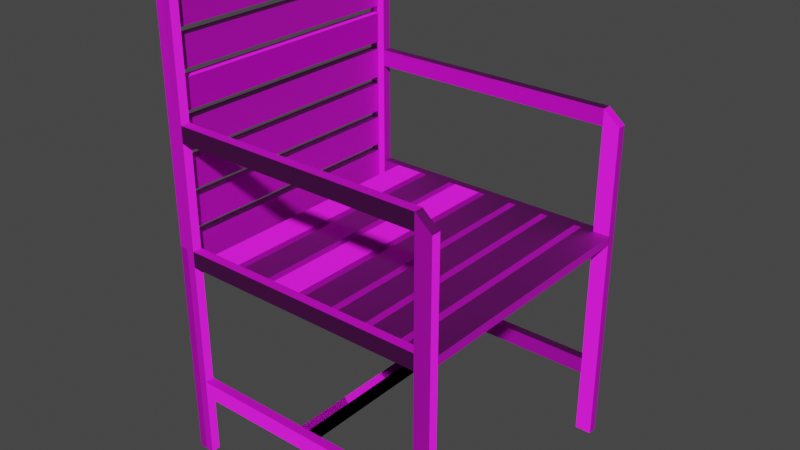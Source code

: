 # Source: Pool_Chair.blend  (saved by Blender 3.5.10; exported with 4.5.12 LTS)
import bpy
from mathutils import Matrix  # noqa: F401  (used for matrix-valued properties, if any)

bpy.ops.wm.read_factory_settings(use_empty=True)
scene = bpy.context.scene
scene.name = 'Scene'

# ---- collections
col_collection = bpy.data.collections.new('Collection'); scene.collection.children.link(col_collection)

# ---- images (referenced by path relative to the original .blend; pixels are not part of the script)
import os
ASSET_DIR = os.environ.get("B2B_ASSET_DIR", "")  # directory of the original .blend (textures are referenced by path, not embedded)
HERE = os.path.dirname(os.path.abspath(__file__))  # packed textures are extracted next to this script under _unpacked/

def load_image(name, relpath, width, height, colorspace="sRGB"):
    """Load a texture the original file referenced (path relative to the .blend, or extracted next to this script)."""
    p = next((c for c in (os.path.join(HERE, relpath), os.path.join(ASSET_DIR, relpath)) if relpath and os.path.exists(c)), "")
    if p:
        img = bpy.data.images.load(p, check_existing=True)
        img.name = name
    else:  # same state as the original file: an image datablock whose file is absent (Cycles renders it pink)
        img = bpy.data.images.new(name, width, height)
        img.source = "FILE"
        img.filepath = "//" + (relpath or name)
    img.colorspace_settings.name = colorspace
    return img
img_pool_furniture_col_png = load_image('Pool_Furniture_col.png', 'Pool_Furniture_col.png', 1024, 1024, 'sRGB')
img_pool_furniture_nor = load_image('Pool_Furniture_nor', 'Pool_Furniture_nor.png', 1024, 1024, 'Non-Color')
img_pool_furniture_spec_png = load_image('Pool_Furniture_spec.png', 'Pool_Furniture_spec.png', 1024, 1024, 'Non-Color')
img_pool_furniture_col_png_001 = load_image('Pool_Furniture_col.png.001', 'Pool_Furniture_col.png', 1024, 1024, 'Non-Color')

# ---- materials (node trees are filled in below, after node groups)
mat_pool_furniture_material = bpy.data.materials.new('Pool_Furniture_material')
mat_pool_furniture_material.surface_render_method = 'BLENDED'
mat_pool_furniture_material.blend_method = 'BLEND'
mat_pool_furniture_material.use_transparency_overlap = False
mat_pool_furniture_material.show_transparent_back = False
mat_pool_furniture_material.use_transparent_shadow = False
mat_pool_furniture_material.diffuse_color = (0.2883, 0.1318, 0.08586, 1.0)
mat_pool_furniture_material.roughness = 0.8023

# ---- material node trees
mat_pool_furniture_material.use_nodes = True; mat_pool_furniture_material.node_tree.nodes.clear()
_N = mat_pool_furniture_material.node_tree.nodes; _L = mat_pool_furniture_material.node_tree.links
n0 = _N.new('ShaderNodeBsdfPrincipled'); n0.name = 'Principled BSDF'; n0.location = (10, 300)
n0.distribution = 'GGX'
n0.subsurface_method = 'RANDOM_WALK_SKIN'
n0.inputs[2].default_value = 0.8023
n0.inputs[3].default_value = 1.45
n0.inputs[27].default_value = (0.0, 0.0, 0.0, 1.0)
n0.inputs[28].default_value = 1.0
n1 = _N.new('ShaderNodeOutputMaterial'); n1.name = 'Material Output'; n1.location = (300, 300)
n2 = _N.new('ShaderNodeNormalMap'); n2.name = 'Normal Map'; n2.location = (-300, -300)
n2.label = 'Normal/Map'
n3 = _N.new('ShaderNodeTexImage'); n3.name = 'Image Texture'; n3.location = (-300, 600)
n3.image = img_pool_furniture_col_png
n4 = _N.new('ShaderNodeTexImage'); n4.name = 'Image Texture.001'; n4.location = (-600, -900)
n4.image = img_pool_furniture_nor
n5 = _N.new('ShaderNodeTexImage'); n5.name = 'Image Texture.002'; n5.location = (-300, 300)
n5.image = img_pool_furniture_spec_png
n6 = _N.new('ShaderNodeTexImage'); n6.name = 'Image Texture.003'; n6.location = (-300, 0)
n6.image = img_pool_furniture_col_png_001
_L.new(n0.outputs[0], n1.inputs[0])
_L.new(n2.outputs[0], n0.inputs[5])
_L.new(n3.outputs[0], n0.inputs[0])
_L.new(n4.outputs[0], n2.inputs[1])
_L.new(n5.outputs[0], n0.inputs[13])
_L.new(n6.outputs[1], n0.inputs[4])
n1.is_active_output = True

# ---- world
world_world = bpy.data.worlds.new('World'); scene.world = world_world
world_world.use_nodes = True; world_world.node_tree.nodes.clear()
_N = world_world.node_tree.nodes; _L = world_world.node_tree.links
n0 = _N.new('ShaderNodeOutputWorld'); n0.name = 'World Output'; n0.location = (300, 300)
n1 = _N.new('ShaderNodeBackground'); n1.name = 'Background'; n1.location = (10, 300)
n1.inputs[0].default_value = (0.05088, 0.05088, 0.05088, 1.0)
_L.new(n1.outputs[0], n0.inputs[0])
n0.is_active_output = True
world_world.color = (0.05088, 0.05088, 0.05088)
world_world.use_sun_shadow = False
world_world.sun_shadow_jitter_overblur = 0.0

# ---- meshes
me_cube_013 = bpy.data.meshes.new('Cube.013')
me_cube_013.from_pydata([(-27.77, 55.56, 32.84), (-27.77, 57.94, 32.84), (-27.77, 55.56, -32.92), (-27.77, 57.94, -32.92), (-20.13, 55.56, 32.84), (-20.13, 57.94, 32.84), (-20.13, 55.56, -32.92), (-20.13, 57.94, -32.92), (-18.22, 55.56, 32.84), (-18.22, 57.94, 32.84), (-18.22, 55.56, -32.92), (-18.22, 57.94, -32.92), (-10.58, 55.56, 32.84), (-10.58, 57.94, 32.84), (-10.58, 55.56, -32.92), (-10.58, 57.94, -32.92), (-8.67, 55.56, 32.84), (-8.67, 57.94, 32.84), (-8.67, 55.56, -32.92), (-8.67, 57.94, -32.92), (-1.03, 55.56, 32.84), (-1.03, 57.94, 32.84), (-1.03, 55.56, -32.92), (-1.03, 57.94, -32.92), (0.8806, 55.56, 32.84), (0.8806, 57.94, 32.84), (0.8806, 55.56, -32.92), (0.8806, 57.94, -32.92), (8.521, 55.56, 32.84), (8.521, 57.94, 32.84), (8.521, 55.56, -32.92), (8.521, 57.94, -32.92), (10.43, 55.56, 32.84), (10.43, 57.94, 32.84), (10.43, 55.56, -32.92), (10.43, 57.94, -32.92), (18.07, 55.56, 32.84), (18.07, 57.94, 32.84), (18.07, 55.56, -32.92), (18.07, 57.94, -32.92), (19.98, 55.56, 32.84), (19.98, 57.94, 32.84), (19.98, 55.56, -32.92), (19.98, 57.94, -32.92), (27.62, 55.56, 32.84), (27.62, 57.94, 32.84), (27.62, 55.56, -32.92), (27.62, 57.94, -32.92), (29.53, 55.56, 32.84), (29.53, 57.94, 32.84), (29.53, 55.56, -32.92), (29.53, 57.94, -32.92), (37.17, 55.56, 32.84), (37.17, 57.94, 32.84), (37.17, 55.56, -32.92), (37.17, 57.94, -32.92), (-32.8, 53.68, 35.22), (-32.8, 53.68, 32.84), (32.91, 53.68, 35.22), (32.91, 53.68, 32.84), (-32.8, 57.94, 35.22), (-32.8, 57.94, 32.84), (32.91, 57.94, 35.22), (32.91, 57.94, 32.84), (-32.8, 123.0, 32.84), (-32.8, 123.0, 35.22), (-32.8, 7.451e-07, 32.84), (-32.8, 7.451e-07, 35.22), (-37.06, 123.0, 32.84), (-37.06, 123.0, 35.22), (-37.06, 7.451e-07, 32.84), (-37.06, 7.451e-07, 35.22), (37.17, 7.451e-07, 35.22), (37.17, 7.451e-07, 32.84), (37.17, 85.57, 35.22), (37.17, 85.57, 32.84), (32.91, 7.451e-07, 35.22), (32.91, 7.451e-07, 32.84), (32.91, 89.22, 35.22), (32.91, 89.22, 32.84), (-32.8, 57.94, 32.84), (-32.8, 57.94, 35.22), (-37.06, 57.94, 32.84), (-37.06, 57.94, 35.22), (-32.8, 17.19, 35.22), (-32.8, 17.19, 32.84), (32.91, 17.19, 35.22), (32.91, 17.19, 32.84), (-32.8, 21.45, 35.22), (-32.8, 21.45, 32.84), (32.91, 21.45, 35.22), (32.91, 21.45, 32.84), (0.05448, 17.19, 32.84), (-2.322, 17.19, 32.84), (0.05448, 17.19, -32.87), (-2.322, 17.19, -32.87), (0.05448, 21.45, 32.84), (-2.322, 21.45, 32.84), (0.05448, 21.45, -32.87), (-2.322, 21.45, -32.87), (-32.8, 84.96, 35.22), (-32.8, 84.96, 32.84), (32.91, 84.96, 35.22), (32.91, 84.96, 32.84), (-32.8, 89.22, 35.22), (-32.8, 89.22, 32.84), (32.91, 89.22, 35.22), (32.91, 89.22, 32.84), (-34.93, 7.451e-07, 32.84), (-34.93, 7.451e-07, 35.22), (-34.93, 123.5, 32.84), (-34.93, 123.5, 35.22), (-34.93, 57.94, 32.84), (-34.93, 57.94, 35.22), (-32.8, 53.68, -35.22), (-32.8, 53.68, -32.84), (32.91, 53.68, -35.22), (32.91, 53.68, -32.84), (-32.8, 57.94, -35.22), (-32.8, 57.94, -32.84), (32.91, 57.94, -35.22), (32.91, 57.94, -32.84), (-32.8, 123.0, -32.84), (-32.8, 123.0, -35.22), (-32.8, 7.451e-07, -32.84), (-32.8, 7.451e-07, -35.22), (-37.06, 123.0, -32.84), (-37.06, 123.0, -35.22), (-37.06, 7.451e-07, -32.84), (-37.06, 7.451e-07, -35.22), (37.17, 7.451e-07, -35.22), (37.17, 7.451e-07, -32.84), (37.17, 85.57, -35.22), (37.17, 85.57, -32.84), (32.91, 7.451e-07, -35.22), (32.91, 7.451e-07, -32.84), (32.91, 89.22, -35.22), (32.91, 89.22, -32.84), (-32.8, 57.94, -32.84), (-32.8, 57.94, -35.22), (-37.06, 57.94, -32.84), (-37.06, 57.94, -35.22), (-32.8, 17.19, -35.22), (-32.8, 17.19, -32.84), (32.91, 17.19, -35.22), (32.91, 17.19, -32.84), (-32.8, 21.45, -35.22), (-32.8, 21.45, -32.84), (32.91, 21.45, -35.22), (32.91, 21.45, -32.84), (0.05448, 17.19, -32.84), (-2.322, 17.19, -32.84), (0.05448, 17.19, 32.87), (-2.322, 17.19, 32.87), (0.05448, 21.45, -32.84), (-2.322, 21.45, -32.84), (0.05448, 21.45, 32.87), (-2.322, 21.45, 32.87), (-32.8, 84.96, -35.22), (-32.8, 84.96, -32.84), (32.91, 84.96, -35.22), (32.91, 84.96, -32.84), (-32.8, 89.22, -35.22), (-32.8, 89.22, -32.84), (32.91, 89.22, -35.22), (32.91, 89.22, -32.84), (-34.93, 7.451e-07, -32.84), (-34.93, 7.451e-07, -35.22), (-34.93, 123.5, -32.84), (-34.93, 123.5, -35.22), (-34.93, 57.94, -32.84), (-34.93, 57.94, -35.22), (-37.06, 60.57, 32.84), (-34.69, 60.57, 32.84), (-37.06, 60.57, -32.92), (-34.69, 60.57, -32.92), (-37.06, 52.93, 32.84), (-34.69, 52.93, 32.84), (-37.06, 52.93, -32.92), (-34.69, 52.93, -32.92), (-37.06, 70.12, 32.84), (-34.69, 70.12, 32.84), (-37.06, 70.12, -32.92), (-34.69, 70.12, -32.92), (-37.06, 62.48, 32.84), (-34.69, 62.48, 32.84), (-37.06, 62.48, -32.92), (-34.69, 62.48, -32.92), (-37.06, 79.67, 32.84), (-34.69, 79.67, 32.84), (-37.06, 79.67, -32.92), (-34.69, 79.67, -32.92), (-37.06, 72.03, 32.84), (-34.69, 72.03, 32.84), (-37.06, 72.03, -32.92), (-34.69, 72.03, -32.92), (-37.06, 89.22, 32.84), (-34.69, 89.22, 32.84), (-37.06, 89.22, -32.92), (-34.69, 89.22, -32.92), (-37.06, 81.58, 32.84), (-34.69, 81.58, 32.84), (-37.06, 81.58, -32.92), (-34.69, 81.58, -32.92), (-37.06, 98.77, 32.84), (-34.69, 98.77, 32.84), (-37.06, 98.77, -32.92), (-34.69, 98.77, -32.92), (-37.06, 91.13, 32.84), (-34.69, 91.13, 32.84), (-37.06, 91.13, -32.92), (-34.69, 91.13, -32.92), (-37.06, 108.3, 32.84), (-34.69, 108.3, 32.84), (-37.06, 108.3, -32.92), (-34.69, 108.3, -32.92), (-37.06, 100.7, 32.84), (-34.69, 100.7, 32.84), (-37.06, 100.7, -32.92), (-34.69, 100.7, -32.92), (-37.06, 117.9, 32.84), (-34.69, 117.9, 32.84), (-37.06, 117.9, -32.92), (-34.69, 117.9, -32.92), (-37.06, 110.2, 32.84), (-34.69, 110.2, 32.84), (-37.06, 110.2, -32.92), (-34.69, 110.2, -32.92)], [], [(0, 1, 3, 2), (6, 7, 5, 4), (7, 3, 1, 5), (2, 6, 4, 0), (8, 9, 11, 10), (14, 15, 13, 12), (15, 11, 9, 13), (10, 14, 12, 8), (16, 17, 19, 18), (22, 23, 21, 20), (23, 19, 17, 21), (18, 22, 20, 16), (24, 25, 27, 26), (30, 31, 29, 28), (31, 27, 25, 29), (26, 30, 28, 24), (32, 33, 35, 34), (38, 39, 37, 36), (39, 35, 33, 37), (34, 38, 36, 32), (40, 41, 43, 42), (46, 47, 45, 44), (47, 43, 41, 45), (42, 46, 44, 40), (48, 49, 51, 50), (54, 55, 53, 52), (55, 51, 49, 53), (50, 54, 52, 48), (62, 63, 61, 60), (63, 59, 57, 61), (58, 62, 60, 56), (80, 81, 67, 66), (82, 83, 69, 68), (110, 111, 65, 64), (113, 81, 65, 111), (112, 82, 68, 110), (74, 75, 79, 78), (78, 79, 77, 76), (79, 75, 73, 77), (74, 78, 76, 72), (74, 72, 73, 75), (108, 70, 82, 112), (109, 67, 81, 113), (70, 71, 83, 82), (64, 65, 81, 80), (90, 91, 89, 88), (91, 87, 85, 89), (86, 90, 88, 84), (98, 99, 97, 96), (99, 95, 93, 97), (94, 98, 96, 92), (58, 56, 57, 59), (86, 84, 85, 87), (94, 92, 93, 95), (106, 107, 105, 104), (107, 103, 101, 105), (102, 106, 104, 100), (102, 100, 101, 103), (71, 109, 113, 83), (66, 108, 112, 80), (80, 112, 110, 64), (83, 113, 111, 69), (68, 69, 111, 110), (120, 118, 119, 121), (121, 119, 115, 117), (116, 114, 118, 120), (138, 124, 125, 139), (140, 126, 127, 141), (168, 122, 123, 169), (171, 169, 123, 139), (170, 168, 126, 140), (132, 136, 137, 133), (136, 134, 135, 137), (137, 135, 131, 133), (132, 130, 134, 136), (132, 133, 131, 130), (166, 170, 140, 128), (167, 171, 139, 125), (128, 140, 141, 129), (122, 138, 139, 123), (148, 146, 147, 149), (149, 147, 143, 145), (144, 142, 146, 148), (156, 154, 155, 157), (157, 155, 151, 153), (152, 150, 154, 156), (116, 117, 115, 114), (144, 145, 143, 142), (152, 153, 151, 150), (164, 162, 163, 165), (165, 163, 159, 161), (160, 158, 162, 164), (160, 161, 159, 158), (129, 141, 171, 167), (124, 138, 170, 166), (138, 122, 168, 170), (141, 127, 169, 171), (126, 168, 169, 127), (172, 173, 175, 174), (179, 175, 173, 177), (174, 178, 176, 172), (176, 178, 179, 177), (180, 181, 183, 182), (187, 183, 181, 185), (182, 186, 184, 180), (184, 186, 187, 185), (188, 189, 191, 190), (195, 191, 189, 193), (190, 194, 192, 188), (192, 194, 195, 193), (196, 197, 199, 198), (203, 199, 197, 201), (198, 202, 200, 196), (200, 202, 203, 201), (204, 205, 207, 206), (211, 207, 205, 209), (206, 210, 208, 204), (208, 210, 211, 209), (212, 213, 215, 214), (219, 215, 213, 217), (214, 218, 216, 212), (216, 218, 219, 217), (220, 221, 223, 222), (227, 223, 221, 225), (222, 226, 224, 220), (224, 226, 227, 225)])
me_cube_013.polygons.foreach_set('use_smooth', [True] * 126)
_k = set([(0, 2), (1, 3), (4, 6), (5, 7), (8, 10), (9, 11), (12, 14), (13, 15), (16, 18), (17, 19), (20, 22), (21, 23), (24, 26), (25, 27), (28, 30), (29, 31), (32, 34), (33, 35), (36, 38), (37, 39), (40, 42), (41, 43), (44, 46), (45, 47), (48, 50), (49, 51), (52, 54), (53, 55), (56, 58), (57, 59), (60, 62), (61, 63), (64, 65), (64, 80), (64, 110), (65, 81), (65, 111), (66, 80), (67, 81), (68, 69), (68, 82), (68, 110), (69, 83), (69, 111), (70, 82), (71, 83), (72, 74), (73, 75), (74, 75), (74, 78), (75, 79), (76, 78), (77, 79), (78, 79), (84, 86), (85, 87), (88, 90), (89, 91), (92, 94), (93, 95), (96, 98), (97, 99), (100, 102), (101, 103), (104, 106), (105, 107), (110, 111), (114, 116), (115, 117), (118, 120), (119, 121), (122, 123), (122, 138), (122, 168), (123, 139), (123, 169), (124, 138), (125, 139), (126, 127), (126, 140), (126, 168), (127, 141), (127, 169), (128, 140), (129, 141), (130, 132), (131, 133), (132, 133), (132, 136), (133, 137), (134, 136), (135, 137), (136, 137), (142, 144), (143, 145), (146, 148), (147, 149), (150, 152), (151, 153), (154, 156), (155, 157), (158, 160), (159, 161), (162, 164), (163, 165), (168, 169), (172, 174), (173, 175), (176, 178), (177, 179), (180, 182), (181, 183), (184, 186), (185, 187), (188, 190), (189, 191), (192, 194), (193, 195), (196, 198), (197, 199), (200, 202), (201, 203), (204, 206), (205, 207), (208, 210), (209, 211), (212, 214), (213, 215), (216, 218), (217, 219), (220, 222), (221, 223), (224, 226), (225, 227)])
me_cube_013.attributes.new('sharp_edge', 'BOOLEAN', 'EDGE').data.foreach_set('value', [ (min(e.vertices), max(e.vertices)) in _k for e in me_cube_013.edges])
_uv = me_cube_013.uv_layers.new(name='UVMap')
_uv.uv.foreach_set('vector', [0.05656, 0.4711, 0.07041, 0.4711, 0.07041, 0.8544, 0.05656, 0.8544, 0.1288, 0.8544, 0.1149, 0.8544, 0.1149, 0.4711, 0.1288, 0.4711, 0.1149, 0.8544, 0.07041, 0.8544, 0.07041, 0.4711, 0.1149, 0.4711, 0.1733, 0.8544, 0.1288, 0.8544, 0.1288, 0.4711, 0.1733, 0.4711, 0.1355, 0.8428, 0.1216, 0.8428, 0.1216, 0.4596, 0.1355, 0.4596, 0.06326, 0.4596, 0.07711, 0.4596, 0.07711, 0.8428, 0.06326, 0.8428, 0.07711, 0.4596, 0.1216, 0.4596, 0.1216, 0.8428, 0.07711, 0.8428, 0.01874, 0.4596, 0.06326, 0.4596, 0.06326, 0.8428, 0.01874, 0.8428, 0.04488, 0.3078, 0.05873, 0.3078, 0.05873, 0.691, 0.04488, 0.691, 0.1171, 0.691, 0.1033, 0.691, 0.1033, 0.3078, 0.1171, 0.3078, 0.1033, 0.691, 0.05873, 0.691, 0.05873, 0.3078, 0.1033, 0.3078, 0.1616, 0.691, 0.1171, 0.691, 0.1171, 0.3078, 0.1616, 0.3078, 0.09688, 0.8416, 0.08304, 0.8416, 0.08304, 0.4583, 0.09688, 0.4583, 0.03696, 0.4534, 0.05081, 0.4534, 0.05081, 0.8367, 0.03696, 0.8367, 0.03851, 0.4583, 0.08304, 0.4583, 0.08304, 0.8416, 0.03851, 0.8416, 0.1413, 0.4559, 0.1858, 0.4559, 0.1858, 0.8391, 0.1413, 0.8391, 0.1493, 0.8441, 0.1354, 0.8441, 0.1354, 0.4608, 0.1493, 0.4608, 0.07707, 0.4608, 0.09092, 0.4608, 0.09091, 0.8441, 0.07707, 0.8441, 0.09092, 0.4608, 0.1354, 0.4608, 0.1354, 0.8441, 0.09091, 0.8441, 0.03254, 0.4608, 0.07707, 0.4608, 0.07707, 0.8441, 0.03254, 0.8441, 0.09106, 0.8453, 0.07721, 0.8453, 0.07721, 0.462, 0.09106, 0.462, 0.03114, 0.4571, 0.04499, 0.4571, 0.04499, 0.8404, 0.03114, 0.8404, 0.03268, 0.462, 0.07721, 0.462, 0.07721, 0.8453, 0.03268, 0.8453, 0.1355, 0.4596, 0.18, 0.4596, 0.18, 0.8428, 0.1355, 0.8428, 0.1413, 0.8391, 0.1275, 0.8391, 0.1275, 0.4559, 0.1413, 0.4559, 0.06909, 0.4559, 0.08294, 0.4559, 0.08294, 0.8391, 0.06909, 0.8391, 0.08294, 0.4559, 0.1275, 0.4559, 0.1275, 0.8391, 0.08294, 0.8391, 0.02456, 0.4559, 0.06909, 0.4559, 0.06909, 0.8391, 0.02456, 0.8391, 0.1404, 0.8386, 0.1216, 0.8386, 0.1216, 0.3188, 0.1404, 0.3188, 0.1434, 0.3191, 0.1771, 0.3191, 0.1771, 0.8388, 0.1434, 0.8388, 0.1094, 0.861, 0.07565, 0.861, 0.07565, 0.3413, 0.1094, 0.3413, 0.05198, 0.339, 0.07078, 0.339, 0.07078, 0.7972, 0.05198, 0.7972, 0.07719, 0.8192, 0.0584, 0.8192, 0.0584, 0.3049, 0.07719, 0.3049, 0.02001, 0.3376, 0.01992, 0.3188, 0.03738, 0.3188, 0.03746, 0.3376, 0.06346, 0.8757, 0.04661, 0.8757, 0.04661, 0.3614, 0.06346, 0.3568, 0.09598, 0.3049, 0.1128, 0.3049, 0.1128, 0.8192, 0.09598, 0.8237, 0.0183, 0.2557, 0.0371, 0.2556, 0.03729, 0.3, 0.0185, 0.3001, 0.1094, 0.2336, 0.1282, 0.2336, 0.1282, 0.9392, 0.1094, 0.9392, 0.0807, 0.2704, 0.1144, 0.2993, 0.1144, 0.9761, 0.0807, 0.9761, 0.0807, 0.9472, 0.04699, 0.9761, 0.04699, 0.2704, 0.0807, 0.2704, 0.147, 0.2336, 0.147, 0.9103, 0.1282, 0.9103, 0.1282, 0.2336, 0.04225, 0.8111, 0.0254, 0.8111, 0.0254, 0.3528, 0.04225, 0.3528, 0.1233, 0.7972, 0.1064, 0.7972, 0.1064, 0.339, 0.1233, 0.339, 0.08957, 0.7972, 0.07078, 0.7972, 0.07078, 0.339, 0.08957, 0.339, 0.07719, 0.3049, 0.09598, 0.3049, 0.09598, 0.8192, 0.07719, 0.8192, 0.1028, 0.8385, 0.08398, 0.8385, 0.08398, 0.3188, 0.1028, 0.3188, 0.1097, 0.3528, 0.1434, 0.3528, 0.1434, 0.8725, 0.1097, 0.8725, 0.04225, 0.3528, 0.07596, 0.3528, 0.07596, 0.8725, 0.04225, 0.8725, 0.0464, 0.8385, 0.0276, 0.8385, 0.0276, 0.3188, 0.0464, 0.3188, 0.08226, 0.3568, 0.116, 0.3568, 0.116, 0.8766, 0.08226, 0.8766, 0.07596, 0.3528, 0.1097, 0.3528, 0.1097, 0.8725, 0.07596, 0.8725, 0.0464, 0.8386, 0.0464, 0.3188, 0.06519, 0.3188, 0.06519, 0.8386, 0.06519, 0.8385, 0.06519, 0.3188, 0.08398, 0.3188, 0.08398, 0.8385, 0.06346, 0.8766, 0.06346, 0.3568, 0.08226, 0.3568, 0.08226, 0.8766, 0.1216, 0.8386, 0.1028, 0.8386, 0.1028, 0.3188, 0.1216, 0.3188, 0.1094, 0.7533, 0.07567, 0.7533, 0.07567, 0.2336, 0.1094, 0.2336, 0.07567, 0.787, 0.04197, 0.787, 0.04197, 0.2673, 0.07567, 0.2673, 0.0396, 0.8246, 0.0396, 0.3049, 0.0584, 0.3049, 0.0584, 0.8246, 0.08957, 0.339, 0.1064, 0.339, 0.1064, 0.7972, 0.08957, 0.7972, 0.1401, 0.7972, 0.1233, 0.7972, 0.1233, 0.339, 0.1401, 0.339, 0.1297, 0.8237, 0.1128, 0.8237, 0.1128, 0.3049, 0.1297, 0.3094, 0.1465, 0.8237, 0.1297, 0.8237, 0.1297, 0.3049, 0.1465, 0.3094, 0.03729, 0.3, 0.03738, 0.3188, 0.01992, 0.3188, 0.01984, 0.3001, 0.1404, 0.8386, 0.1404, 0.3188, 0.1216, 0.3188, 0.1216, 0.8386, 0.1434, 0.3191, 0.1434, 0.8388, 0.1771, 0.8388, 0.1771, 0.3191, 0.1094, 0.861, 0.1094, 0.3413, 0.07565, 0.3413, 0.07565, 0.861, 0.05198, 0.339, 0.05198, 0.7972, 0.07078, 0.7972, 0.07078, 0.339, 0.07719, 0.8192, 0.07719, 0.3049, 0.0584, 0.3049, 0.0584, 0.8192, 0.02001, 0.3376, 0.03746, 0.3376, 0.03738, 0.3188, 0.01992, 0.3188, 0.06346, 0.8757, 0.06346, 0.3568, 0.04661, 0.3614, 0.04661, 0.8757, 0.09598, 0.3049, 0.09598, 0.8237, 0.1128, 0.8192, 0.1128, 0.3049, 0.0183, 0.2557, 0.0185, 0.3001, 0.03729, 0.3, 0.0371, 0.2556, 0.1094, 0.2336, 0.1094, 0.9392, 0.1282, 0.9392, 0.1282, 0.2336, 0.0807, 0.2704, 0.0807, 0.9761, 0.1144, 0.9761, 0.1144, 0.2993, 0.0807, 0.9472, 0.0807, 0.2704, 0.04699, 0.2704, 0.04699, 0.9761, 0.147, 0.2336, 0.1282, 0.2336, 0.1282, 0.9103, 0.147, 0.9103, 0.04225, 0.8111, 0.04225, 0.3528, 0.0254, 0.3528, 0.0254, 0.8111, 0.1233, 0.7972, 0.1233, 0.339, 0.1064, 0.339, 0.1064, 0.7972, 0.08957, 0.7972, 0.08957, 0.339, 0.07078, 0.339, 0.07078, 0.7972, 0.07719, 0.3049, 0.07719, 0.8192, 0.09598, 0.8192, 0.09598, 0.3049, 0.1028, 0.8385, 0.1028, 0.3188, 0.08398, 0.3188, 0.08398, 0.8385, 0.1097, 0.3528, 0.1097, 0.8725, 0.1434, 0.8725, 0.1434, 0.3528, 0.04225, 0.3528, 0.04225, 0.8725, 0.07596, 0.8725, 0.07596, 0.3528, 0.0464, 0.8385, 0.0464, 0.3188, 0.0276, 0.3188, 0.0276, 0.8385, 0.08226, 0.3568, 0.08226, 0.8766, 0.116, 0.8766, 0.116, 0.3568, 0.07596, 0.3528, 0.07596, 0.8725, 0.1097, 0.8725, 0.1097, 0.3528, 0.0464, 0.8386, 0.06519, 0.8386, 0.06519, 0.3188, 0.0464, 0.3188, 0.06519, 0.8385, 0.08398, 0.8385, 0.08398, 0.3188, 0.06519, 0.3188, 0.06346, 0.8766, 0.08226, 0.8766, 0.08226, 0.3568, 0.06346, 0.3568, 0.1216, 0.8386, 0.1216, 0.3188, 0.1028, 0.3188, 0.1028, 0.8386, 0.1094, 0.7533, 0.1094, 0.2336, 0.07567, 0.2336, 0.07567, 0.7533, 0.07567, 0.787, 0.07567, 0.2673, 0.04197, 0.2673, 0.04197, 0.787, 0.0396, 0.8246, 0.0584, 0.8246, 0.0584, 0.3049, 0.0396, 0.3049, 0.08957, 0.339, 0.08957, 0.7972, 0.1064, 0.7972, 0.1064, 0.339, 0.1401, 0.7972, 0.1401, 0.339, 0.1233, 0.339, 0.1233, 0.7972, 0.1297, 0.8237, 0.1297, 0.3094, 0.1128, 0.3049, 0.1128, 0.8237, 0.1465, 0.8237, 0.1465, 0.3094, 0.1297, 0.3049, 0.1297, 0.8237, 0.03729, 0.3, 0.01984, 0.3001, 0.01992, 0.3188, 0.03738, 0.3188, 0.1029, 0.8471, 0.089, 0.8471, 0.089, 0.4639, 0.1029, 0.4639, 0.04447, 0.4639, 0.089, 0.4639, 0.089, 0.8471, 0.04447, 0.8471, 0.1029, 0.4639, 0.1474, 0.4639, 0.1474, 0.8471, 0.1029, 0.8471, 0.03063, 0.8471, 0.03063, 0.4639, 0.04447, 0.4639, 0.04447, 0.8471, 0.1067, 0.8508, 0.09283, 0.8508, 0.09283, 0.4675, 0.1067, 0.4675, 0.0483, 0.4675, 0.09283, 0.4675, 0.09283, 0.8508, 0.0483, 0.8508, 0.1067, 0.4675, 0.1512, 0.4675, 0.1512, 0.8508, 0.1067, 0.8508, 0.03445, 0.8508, 0.03445, 0.4675, 0.0483, 0.4675, 0.0483, 0.8508, 0.07565, 0.8545, 0.0618, 0.8545, 0.0618, 0.4712, 0.07565, 0.4712, 0.01727, 0.4712, 0.0618, 0.4712, 0.0618, 0.8545, 0.01727, 0.8545, 0.07565, 0.4712, 0.1202, 0.4712, 0.1202, 0.8545, 0.07565, 0.8545, 0.1474, 0.8471, 0.1474, 0.4639, 0.1612, 0.4639, 0.1612, 0.8471, 0.1344, 0.8545, 0.1206, 0.8545, 0.1206, 0.4712, 0.1344, 0.4712, 0.07606, 0.4712, 0.1206, 0.4712, 0.1206, 0.8545, 0.07606, 0.8545, 0.1344, 0.4712, 0.179, 0.4712, 0.179, 0.8545, 0.1344, 0.8545, 0.06221, 0.8545, 0.06221, 0.4712, 0.07606, 0.4712, 0.07606, 0.8545, 0.1093, 0.4559, 0.1231, 0.4559, 0.1231, 0.8391, 0.1093, 0.8391, 0.1677, 0.8391, 0.1231, 0.8391, 0.1231, 0.4559, 0.1677, 0.4559, 0.1093, 0.8391, 0.06476, 0.8391, 0.06476, 0.4559, 0.1093, 0.4559, 0.1815, 0.4559, 0.1815, 0.8391, 0.1677, 0.8391, 0.1677, 0.4559, 0.1924, 0.8545, 0.1786, 0.8545, 0.1786, 0.4712, 0.1924, 0.4712, 0.134, 0.4712, 0.1786, 0.4712, 0.1786, 0.8545, 0.134, 0.8545, 0.01769, 0.4712, 0.06221, 0.4712, 0.06221, 0.8545, 0.01769, 0.8545, 0.1202, 0.8545, 0.1202, 0.4712, 0.134, 0.4712, 0.134, 0.8545, 0.1691, 0.8416, 0.1553, 0.8416, 0.1553, 0.4583, 0.1691, 0.4583, 0.1107, 0.4583, 0.1553, 0.4583, 0.1553, 0.8416, 0.1107, 0.8416, 0.02023, 0.4559, 0.06476, 0.4559, 0.06476, 0.8391, 0.02023, 0.8391, 0.09688, 0.8416, 0.09688, 0.4583, 0.1107, 0.4583, 0.1107, 0.8416])
_uv.active_render = True
_uv = me_cube_013.uv_layers.new(name='Lightmap')
_uv.uv.foreach_set('vector', [0.8639, 0.4334, 0.8388, 0.4334, 0.8388, 0.6476, 0.8639, 0.6476, 0.4314, 0.999, 0.4314, 0.974, 0.2172, 0.974, 0.2172, 0.999, 0.2693, 0.001001, 0.2172, 0.001001, 0.2172, 0.2152, 0.2693, 0.2152, 0.2152, 0.1612, 0.2152, 0.1091, 0.001001, 0.1091, 0.001001, 0.1612, 0.999, 0.4334, 0.974, 0.4334, 0.974, 0.6476, 0.999, 0.6476, 0.8639, 0.972, 0.8639, 0.9469, 0.6496, 0.9469, 0.6496, 0.972, 0.3774, 0.001001, 0.3253, 0.001001, 0.3253, 0.2152, 0.3774, 0.2152, 0.2152, 0.2693, 0.2152, 0.2172, 0.001001, 0.2172, 0.001001, 0.2693, 0.999, 0.001001, 0.974, 0.001001, 0.974, 0.2152, 0.999, 0.2152, 0.4314, 0.972, 0.4314, 0.9469, 0.2172, 0.9469, 0.2172, 0.972, 0.2693, 0.2172, 0.2172, 0.2172, 0.2172, 0.4314, 0.2693, 0.4314, 0.2152, 0.3774, 0.2152, 0.3253, 0.001001, 0.3253, 0.001001, 0.3774, 0.972, 0.4334, 0.9469, 0.4334, 0.9469, 0.6476, 0.972, 0.6476, 0.8639, 0.9449, 0.8639, 0.9199, 0.6496, 0.9199, 0.6496, 0.9449, 0.3774, 0.2172, 0.3253, 0.2172, 0.3253, 0.4314, 0.3774, 0.4314, 0.2152, 0.4855, 0.2152, 0.4334, 0.001001, 0.4334, 0.001001, 0.4855, 0.972, 0.001001, 0.9469, 0.001001, 0.9469, 0.2152, 0.972, 0.2152, 0.4314, 0.9449, 0.4314, 0.9199, 0.2172, 0.9199, 0.2172, 0.9449, 0.4855, 0.001001, 0.4334, 0.001001, 0.4334, 0.2152, 0.4855, 0.2152, 0.2152, 0.5395, 0.2152, 0.4875, 0.001001, 0.4875, 0.001001, 0.5395, 0.9449, 0.4334, 0.9199, 0.4334, 0.9199, 0.6476, 0.9449, 0.6476, 0.8639, 0.9179, 0.8639, 0.8929, 0.6496, 0.8929, 0.6496, 0.9179, 0.5395, 0.001001, 0.4875, 0.001001, 0.4875, 0.2152, 0.5395, 0.2152, 0.2152, 0.5936, 0.2152, 0.5415, 0.001001, 0.5415, 0.001001, 0.5936, 0.9449, 0.001001, 0.9199, 0.001001, 0.9199, 0.2152, 0.9449, 0.2152, 0.4314, 0.9179, 0.4314, 0.8929, 0.2172, 0.8929, 0.2172, 0.9179, 0.5936, 0.001001, 0.5415, 0.001001, 0.5415, 0.2152, 0.5936, 0.2152, 0.2152, 0.6476, 0.2152, 0.5956, 0.001001, 0.5956, 0.001001, 0.6476, 0.9179, 0.001001, 0.8929, 0.001001, 0.8929, 0.2152, 0.9179, 0.2152, 0.4314, 0.6476, 0.4314, 0.5956, 0.2172, 0.5956, 0.2172, 0.6476, 0.6476, 0.001001, 0.5956, 0.001001, 0.5956, 0.2152, 0.6476, 0.2152, 0.4314, 0.8909, 0.4314, 0.8659, 0.2172, 0.8659, 0.2172, 0.8909, 0.8909, 0.2172, 0.8659, 0.2172, 0.8659, 0.4314, 0.8909, 0.4314, 0.9179, 0.8929, 0.8929, 0.8929, 0.8929, 0.9179, 0.9179, 0.9179, 0.4314, 0.8639, 0.4314, 0.8388, 0.2172, 0.8388, 0.2172, 0.8639, 0.8639, 0.6496, 0.8388, 0.6496, 0.8388, 0.8639, 0.8639, 0.8639, 0.9179, 0.9199, 0.8929, 0.9199, 0.8929, 0.972, 0.9179, 0.972, 0.2152, 0.8639, 0.2152, 0.8388, 0.001001, 0.8388, 0.001001, 0.8639, 0.7017, 0.2172, 0.6496, 0.2172, 0.6496, 0.4314, 0.7017, 0.4314, 0.6476, 0.6476, 0.6476, 0.5956, 0.4334, 0.5956, 0.4334, 0.6476, 0.7558, 0.8639, 0.7558, 0.6496, 0.7307, 0.6496, 0.7307, 0.8639, 0.6476, 0.8098, 0.6476, 0.7848, 0.4334, 0.7848, 0.4334, 0.8098, 0.6747, 0.6496, 0.6496, 0.6496, 0.6496, 0.8639, 0.6747, 0.8639, 0.4314, 0.7828, 0.4314, 0.7578, 0.2172, 0.7578, 0.2172, 0.7828, 0.8368, 0.2172, 0.8118, 0.2172, 0.8118, 0.4314, 0.8368, 0.4314, 0.4314, 0.7558, 0.4314, 0.7307, 0.2172, 0.7307, 0.2172, 0.7558, 0.8098, 0.001001, 0.7578, 0.001001, 0.7578, 0.2152, 0.8098, 0.2152, 0.6476, 0.7017, 0.6476, 0.6496, 0.4334, 0.6496, 0.4334, 0.7017, 0.7828, 0.4334, 0.7578, 0.4334, 0.7578, 0.6476, 0.7828, 0.6476, 0.2152, 0.7558, 0.2152, 0.7037, 0.001001, 0.7037, 0.001001, 0.7558, 0.8098, 0.2172, 0.7578, 0.2172, 0.7578, 0.4314, 0.8098, 0.4314, 0.2172, 0.7287, 0.4314, 0.7287, 0.4314, 0.7037, 0.2172, 0.7037, 0.8098, 0.6476, 0.8098, 0.4334, 0.7848, 0.4334, 0.7848, 0.6476, 0.4334, 0.7287, 0.6476, 0.7287, 0.6476, 0.7037, 0.4334, 0.7037, 0.8368, 0.001001, 0.8118, 0.001001, 0.8118, 0.2152, 0.8368, 0.2152, 0.4314, 0.7017, 0.4314, 0.6496, 0.2172, 0.6496, 0.2172, 0.7017, 0.7558, 0.4334, 0.7037, 0.4334, 0.7037, 0.6476, 0.7558, 0.6476, 0.4334, 0.7558, 0.6476, 0.7558, 0.6476, 0.7307, 0.4334, 0.7307, 0.8368, 0.4334, 0.8118, 0.4334, 0.8118, 0.6476, 0.8368, 0.6476, 0.2152, 0.7828, 0.2152, 0.7578, 0.001001, 0.7578, 0.001001, 0.7828, 0.8639, 0.001001, 0.8388, 0.001001, 0.8388, 0.2152, 0.8639, 0.2152, 0.6476, 0.999, 0.6476, 0.974, 0.4334, 0.974, 0.4334, 0.999, 0.8909, 0.8929, 0.8659, 0.8929, 0.8659, 0.9179, 0.8909, 0.9179, 0.8639, 0.4314, 0.8639, 0.2172, 0.8388, 0.2172, 0.8388, 0.4314, 0.001001, 0.05305, 0.2152, 0.05305, 0.2152, 0.001001, 0.001001, 0.001001, 0.7558, 0.2152, 0.7558, 0.001001, 0.7037, 0.001001, 0.7037, 0.2152, 0.4334, 0.7828, 0.6476, 0.7828, 0.6476, 0.7578, 0.4334, 0.7578, 0.7017, 0.8639, 0.7017, 0.6496, 0.6767, 0.6496, 0.6767, 0.8639, 0.9179, 0.8659, 0.8929, 0.8659, 0.8929, 0.8909, 0.9179, 0.8909, 0.001001, 0.8098, 0.2152, 0.8098, 0.2152, 0.7848, 0.001001, 0.7848, 0.7287, 0.8639, 0.7287, 0.6496, 0.7037, 0.6496, 0.7037, 0.8639, 0.8909, 0.972, 0.8909, 0.9199, 0.8659, 0.9199, 0.8659, 0.972, 0.2172, 0.8098, 0.4314, 0.8098, 0.4314, 0.7848, 0.2172, 0.7848, 0.7017, 0.6476, 0.7017, 0.4334, 0.6496, 0.4334, 0.6496, 0.6476, 0.001001, 0.7017, 0.2152, 0.7017, 0.2152, 0.6496, 0.001001, 0.6496, 0.7828, 0.6496, 0.7578, 0.6496, 0.7578, 0.8639, 0.7828, 0.8639, 0.001001, 0.8368, 0.2152, 0.8368, 0.2152, 0.8118, 0.001001, 0.8118, 0.8098, 0.8639, 0.8098, 0.6496, 0.7848, 0.6496, 0.7848, 0.8639, 0.2172, 0.8368, 0.4314, 0.8368, 0.4314, 0.8118, 0.2172, 0.8118, 0.8368, 0.8639, 0.8368, 0.6496, 0.8118, 0.6496, 0.8118, 0.8639, 0.4334, 0.8368, 0.6476, 0.8368, 0.6476, 0.8118, 0.4334, 0.8118, 0.7017, 0.2152, 0.7017, 0.001001, 0.6496, 0.001001, 0.6496, 0.2152, 0.4334, 0.5936, 0.6476, 0.5936, 0.6476, 0.5415, 0.4334, 0.5415, 0.8909, 0.2152, 0.8909, 0.001001, 0.8659, 0.001001, 0.8659, 0.2152, 0.4334, 0.5395, 0.6476, 0.5395, 0.6476, 0.4875, 0.4334, 0.4875, 0.6476, 0.4314, 0.6476, 0.2172, 0.5956, 0.2172, 0.5956, 0.4314, 0.6476, 0.8639, 0.6476, 0.8388, 0.4334, 0.8388, 0.4334, 0.8639, 0.8909, 0.4334, 0.8659, 0.4334, 0.8659, 0.6476, 0.8909, 0.6476, 0.2152, 0.8909, 0.2152, 0.8659, 0.001001, 0.8659, 0.001001, 0.8909, 0.8909, 0.8639, 0.8909, 0.6496, 0.8659, 0.6496, 0.8659, 0.8639, 0.4334, 0.4855, 0.6476, 0.4855, 0.6476, 0.4334, 0.4334, 0.4334, 0.5936, 0.4314, 0.5936, 0.2172, 0.5415, 0.2172, 0.5415, 0.4314, 0.6476, 0.8909, 0.6476, 0.8659, 0.4334, 0.8659, 0.4334, 0.8909, 0.9179, 0.4314, 0.9179, 0.2172, 0.8929, 0.2172, 0.8929, 0.4314, 0.6496, 0.8909, 0.8639, 0.8909, 0.8639, 0.8659, 0.6496, 0.8659, 0.9179, 0.6476, 0.9179, 0.4334, 0.8929, 0.4334, 0.8929, 0.6476, 0.001001, 0.9179, 0.2152, 0.9179, 0.2152, 0.8929, 0.001001, 0.8929, 0.8909, 0.8659, 0.8659, 0.8659, 0.8659, 0.8909, 0.8909, 0.8909, 0.9179, 0.6496, 0.8929, 0.6496, 0.8929, 0.8639, 0.9179, 0.8639, 0.4314, 0.5936, 0.4314, 0.5415, 0.2172, 0.5415, 0.2172, 0.5936, 0.5395, 0.2172, 0.4875, 0.2172, 0.4875, 0.4314, 0.5395, 0.4314, 0.4334, 0.9179, 0.6476, 0.9179, 0.6476, 0.8929, 0.4334, 0.8929, 0.9449, 0.2172, 0.9199, 0.2172, 0.9199, 0.4314, 0.9449, 0.4314, 0.4314, 0.5395, 0.4314, 0.4875, 0.2172, 0.4875, 0.2172, 0.5395, 0.4855, 0.2172, 0.4334, 0.2172, 0.4334, 0.4314, 0.4855, 0.4314, 0.001001, 0.9449, 0.2152, 0.9449, 0.2152, 0.9199, 0.001001, 0.9199, 0.9449, 0.6496, 0.9199, 0.6496, 0.9199, 0.8639, 0.9449, 0.8639, 0.4314, 0.4855, 0.4314, 0.4334, 0.2172, 0.4334, 0.2172, 0.4855, 0.4314, 0.2172, 0.3794, 0.2172, 0.3794, 0.4314, 0.4314, 0.4314, 0.4334, 0.9449, 0.6476, 0.9449, 0.6476, 0.9199, 0.4334, 0.9199, 0.972, 0.2172, 0.9469, 0.2172, 0.9469, 0.4314, 0.972, 0.4314, 0.2152, 0.4314, 0.2152, 0.3794, 0.001001, 0.3794, 0.001001, 0.4314, 0.3233, 0.2172, 0.2713, 0.2172, 0.2713, 0.4314, 0.3233, 0.4314, 0.001001, 0.972, 0.2152, 0.972, 0.2152, 0.9469, 0.001001, 0.9469, 0.972, 0.6496, 0.9469, 0.6496, 0.9469, 0.8639, 0.972, 0.8639, 0.2152, 0.3233, 0.2152, 0.2713, 0.001001, 0.2713, 0.001001, 0.3233, 0.4314, 0.001001, 0.3794, 0.001001, 0.3794, 0.2152, 0.4314, 0.2152, 0.4334, 0.972, 0.6476, 0.972, 0.6476, 0.9469, 0.4334, 0.9469, 0.999, 0.2172, 0.974, 0.2172, 0.974, 0.4314, 0.999, 0.4314, 0.2152, 0.2152, 0.2152, 0.1632, 0.001001, 0.1632, 0.001001, 0.2152, 0.3233, 0.001001, 0.2713, 0.001001, 0.2713, 0.2152, 0.3233, 0.2152, 0.001001, 0.999, 0.2152, 0.999, 0.2152, 0.974, 0.001001, 0.974, 0.999, 0.6496, 0.974, 0.6496, 0.974, 0.8639, 0.999, 0.8639, 0.2152, 0.1071, 0.2152, 0.05506, 0.001001, 0.05506, 0.001001, 0.1071, 0.7558, 0.2172, 0.7037, 0.2172, 0.7037, 0.4314, 0.7558, 0.4314, 0.6496, 0.999, 0.8639, 0.999, 0.8639, 0.974, 0.6496, 0.974])
me_cube_013.materials.append(mat_pool_furniture_material)
me_cube_013.update()
me_cube_013.normals_split_custom_set([tuple(v) for v in zip(*[iter([-1.0, 0.0, 0.0, -1.0, 0.0, 0.0, -1.0, 0.0, 0.0, -1.0, 0.0, 0.0, 1.0, 0.0, 0.0, 1.0, 0.0, 0.0, 1.0, 0.0, 0.0, 1.0, 0.0, 0.0, 0.0, 1.0, 0.0, 0.0, 1.0, 0.0, 0.0, 1.0, 0.0, 0.0, 1.0, 0.0, 0.0, -1.0, 0.0, 0.0, -1.0, 0.0, 0.0, -1.0, 0.0, 0.0, -1.0, 0.0, -1.0, 0.0, 0.0, -1.0, 0.0, 0.0, -1.0, 0.0, 0.0, -1.0, 0.0, 0.0, 1.0, 0.0, 0.0, 1.0, 0.0, 0.0, 1.0, 0.0, 0.0, 1.0, 0.0, 0.0, 0.0, 1.0, 0.0, 0.0, 1.0, 0.0, 0.0, 1.0, 0.0, 0.0, 1.0, 0.0, 0.0, -1.0, 0.0, 0.0, -1.0, 0.0, 0.0, -1.0, 0.0, 0.0, -1.0, 0.0, -1.0, 0.0, 0.0, -1.0, 0.0, 0.0, -1.0, 0.0, 0.0, -1.0, 0.0, 0.0, 1.0, 0.0, 0.0, 1.0, 0.0, 0.0, 1.0, 0.0, 0.0, 1.0, 0.0, 0.0, 0.0, 1.0, 0.0, 0.0, 1.0, 0.0, 0.0, 1.0, 0.0, 0.0, 1.0, 0.0, 0.0, -1.0, 0.0, 0.0, -1.0, 0.0, 0.0, -1.0, 0.0, 0.0, -1.0, 0.0, -1.0, 0.0, 0.0, -1.0, 0.0, 0.0, -1.0, 0.0, 0.0, -1.0, 0.0, 0.0, 1.0, 0.0, 0.0, 1.0, 0.0, 0.0, 1.0, 0.0, 0.0, 1.0, 0.0, 0.0, 0.0, 1.0, 0.0, 0.0, 1.0, 0.0, 0.0, 1.0, 0.0, 0.0, 1.0, 0.0, 0.0, -1.0, 0.0, 0.0, -1.0, 0.0, 0.0, -1.0, 0.0, 0.0, -1.0, 0.0, -1.0, 0.0, 0.0, -1.0, 0.0, 0.0, -1.0, 0.0, 0.0, -1.0, 0.0, 0.0, 1.0, 0.0, 0.0, 1.0, 0.0, 0.0, 1.0, 0.0, 0.0, 1.0, 0.0, 0.0, 0.0, 1.0, 0.0, 0.0, 1.0, 0.0, 0.0, 1.0, 0.0, 0.0, 1.0, 0.0, 0.0, -1.0, 0.0, 0.0, -1.0, 0.0, 0.0, -1.0, 0.0, 0.0, -1.0, 0.0, -1.0, 0.0, 0.0, -1.0, 0.0, 0.0, -1.0, 0.0, 0.0, -1.0, 0.0, 0.0, 1.0, 0.0, 0.0, 1.0, 0.0, 0.0, 1.0, 0.0, 0.0, 1.0, 0.0, 0.0, 0.0, 1.0, 0.0, 0.0, 1.0, 0.0, 0.0, 1.0, 0.0, 0.0, 1.0, 0.0, 0.0, -1.0, 0.0, 0.0, -1.0, 0.0, 0.0, -1.0, 0.0, 0.0, -1.0, 0.0, -1.0, 0.0, 0.0, -1.0, 0.0, 0.0, -1.0, 0.0, 0.0, -1.0, 0.0, 0.0, 1.0, 0.0, 0.0, 1.0, 0.0, 0.0, 1.0, 0.0, 0.0, 1.0, 0.0, 0.0, 0.0, 1.0, 0.0, 0.0, 1.0, 0.0, 0.0, 1.0, 0.0, 0.0, 1.0, 0.0, 0.0, -1.0, 0.0, 0.0, -1.0, 0.0, 0.0, -1.0, 0.0, 0.0, -1.0, 0.0, 0.0, 1.0, 0.0, 0.0, 1.0, 0.0, 0.0, 1.0, 0.0, 0.0, 1.0, 0.0, 0.0, 0.0, -1.0, 0.0, 0.0, -1.0, 0.0, 0.0, -1.0, 0.0, 0.0, -1.0, -5.449e-08, 0.0, 1.0, -5.449e-08, 0.0, 1.0, -5.449e-08, 0.0, 1.0, -5.449e-08, 0.0, 1.0, 1.0, -1.385e-07, 0.0, 1.0, -1.385e-07, 0.0, 1.0, -2.771e-07, 0.0, 1.0, -2.771e-07, 0.0, -1.0, -2.469e-08, 0.0, -1.0, -2.469e-08, 0.0, -1.0, -4.938e-08, 0.0, -1.0, -4.938e-08, 0.0, 0.2608, 0.9654, 0.0, 0.2608, 0.9654, 0.0, 0.2608, 0.9654, 0.0, 0.2608, 0.9654, 0.0, 0.0, 2.92e-08, 1.0, 4.728e-07, 2.92e-08, 1.0, 9.456e-07, 5.84e-08, 1.0, 0.0, 5.84e-08, 1.0, 0.0, 0.0, -1.0, -1.576e-07, 0.0, -1.0, -3.152e-07, 0.0, -1.0, 0.0, 0.0, -1.0, 0.6507, 0.7594, 0.0, 0.6507, 0.7594, 0.0, 0.6507, 0.7594, 0.0, 0.6507, 0.7594, 0.0, -1.0, 1.799e-07, 0.0, -1.0, 1.799e-07, 0.0, -1.0, 1.799e-07, 0.0, -1.0, 1.799e-07, 0.0, 0.0, 0.0, -1.0, 0.0, 0.0, -1.0, 0.0, 0.0, -1.0, 0.0, 0.0, -1.0, 0.0, -4.365e-08, 1.0, 0.0, -4.365e-08, 1.0, 0.0, -4.365e-08, 1.0, 0.0, -4.365e-08, 1.0, 1.0, 3.752e-08, 0.0, 1.0, 3.752e-08, 0.0, 1.0, 3.752e-08, 0.0, 1.0, 3.752e-08, 0.0, 0.0, 0.0, -1.0, 0.0, 0.0, -1.0, -1.576e-07, 0.0, -1.0, 0.0, 0.0, -1.0, 0.0, 0.0, 1.0, 0.0, 0.0, 1.0, 4.728e-07, 2.92e-08, 1.0, 0.0, 2.92e-08, 1.0, -1.0, 0.0, 0.0, -1.0, 0.0, 0.0, -1.0, -2.469e-08, 0.0, -1.0, -2.469e-08, 0.0, 1.0, 0.0, 0.0, 1.0, 0.0, 0.0, 1.0, -1.385e-07, 0.0, 1.0, -1.385e-07, 0.0, 0.0, 1.0, 0.0, 0.0, 1.0, 0.0, 0.0, 1.0, 0.0, 0.0, 1.0, 0.0, 0.0, 0.0, -1.0, 0.0, 0.0, -1.0, 0.0, 0.0, -1.0, 0.0, 0.0, -1.0, -5.449e-08, 0.0, 1.0, -5.449e-08, 0.0, 1.0, -5.449e-08, 0.0, 1.0, -5.449e-08, 0.0, 1.0, 0.0, 1.0, 0.0, 0.0, 1.0, 0.0, 0.0, 1.0, 0.0, 0.0, 1.0, 0.0, -1.0, 0.0, 0.0, -1.0, 0.0, 0.0, -1.0, 0.0, 0.0, -1.0, 0.0, 0.0, 1.0, 0.0, 0.0, 1.0, 0.0, 0.0, 1.0, 0.0, 0.0, 1.0, 0.0, 0.0, 0.0, -1.0, 0.0, 0.0, -1.0, 0.0, 0.0, -1.0, 0.0, 0.0, -1.0, 0.0, 8.708e-08, -1.0, 0.0, 8.708e-08, -1.0, 0.0, 8.708e-08, -1.0, 0.0, 8.708e-08, -1.0, 0.0, 0.0, -1.0, -9.772e-08, 0.0, -1.0, -9.772e-08, 0.0, -1.0, -9.772e-08, 0.0, -1.0, -9.772e-08, 0.0, 1.0, 0.0, 0.0, 1.0, 0.0, 0.0, 1.0, 0.0, 0.0, 1.0, 0.0, 0.0, 0.0, -1.0, 0.0, 0.0, -1.0, 0.0, 0.0, -1.0, 0.0, 0.0, -1.0, -5.449e-08, 0.0, 1.0, -5.449e-08, 0.0, 1.0, -5.449e-08, 0.0, 1.0, -5.449e-08, 0.0, 1.0, 0.0, -1.0, 0.0, 0.0, -1.0, 0.0, 0.0, -1.0, 0.0, 0.0, -1.0, 0.0, 0.0, 0.0, 1.0, 0.0, 0.0, 1.0, 0.0, 2.92e-08, 1.0, -4.728e-07, 2.92e-08, 1.0, 0.0, 0.0, -1.0, 0.0, 0.0, -1.0, 0.0, 0.0, -1.0, 1.576e-07, 0.0, -1.0, 1.576e-07, 0.0, -1.0, 0.0, 0.0, -1.0, 0.0, 0.0, -1.0, 3.152e-07, 0.0, -1.0, -4.728e-07, 2.92e-08, 1.0, 0.0, 2.92e-08, 1.0, 0.0, 5.84e-08, 1.0, -9.456e-07, 5.84e-08, 1.0, -0.2608, 0.9654, 0.0, -0.2608, 0.9654, 0.0, -0.2608, 0.9654, 0.0, -0.2608, 0.9654, 0.0, 0.0, 1.0, 0.0, 0.0, 1.0, 0.0, 0.0, 1.0, 0.0, 0.0, 1.0, 0.0, 0.0, 0.0, 1.0, 0.0, 0.0, 1.0, 0.0, 0.0, 1.0, 0.0, 0.0, 1.0, -5.449e-08, 0.0, -1.0, -5.449e-08, 0.0, -1.0, -5.449e-08, 0.0, -1.0, -5.449e-08, 0.0, -1.0, 1.0, -1.286e-07, 0.0, 1.0, -2.771e-07, 0.0, 1.0, -2.771e-07, 0.0, 1.0, -1.286e-07, 0.0, -1.0, -1.313e-08, 0.0, -1.0, -2.626e-08, 0.0, -1.0, -2.626e-08, 0.0, -1.0, -1.313e-08, 0.0, 0.2608, 0.9654, 0.0, 0.2608, 0.9654, 0.0, 0.2608, 0.9654, 0.0, 0.2608, 0.9654, 0.0, 0.0, 2.92e-08, -1.0, 0.0, 5.84e-08, -1.0, 1.754e-06, 5.84e-08, -1.0, 8.771e-07, 2.92e-08, -1.0, 0.0, 0.0, 1.0, 0.0, 0.0, 1.0, 0.0, 0.0, 1.0, 0.0, 0.0, 1.0, 0.6507, 0.7594, 0.0, 0.6507, 0.7594, 0.0, 0.6507, 0.7594, 0.0, 0.6507, 0.7594, 0.0, -1.0, 1.799e-07, 0.0, -1.0, 1.799e-07, 0.0, -1.0, 1.799e-07, 0.0, -1.0, 1.799e-07, 0.0, 0.0, 0.0, 1.0, 0.0, 0.0, 1.0, 0.0, 0.0, 1.0, 0.0, 0.0, 1.0, 0.0, -4.365e-08, -1.0, 0.0, -4.365e-08, -1.0, 0.0, -4.365e-08, -1.0, 0.0, -4.365e-08, -1.0, 1.0, 3.752e-08, 0.0, 1.0, 3.752e-08, 0.0, 1.0, 3.752e-08, 0.0, 1.0, 3.752e-08, 0.0, 0.0, 0.0, 1.0, 0.0, 0.0, 1.0, 0.0, 0.0, 1.0, 0.0, 0.0, 1.0, 0.0, 0.0, -1.0, 0.0, 2.92e-08, -1.0, 8.771e-07, 2.92e-08, -1.0, 0.0, 0.0, -1.0, -1.0, 0.0, 0.0, -1.0, -1.313e-08, 0.0, -1.0, -1.313e-08, 0.0, -1.0, 0.0, 0.0, 1.0, 1.979e-08, 0.0, 1.0, -1.286e-07, 0.0, 1.0, -1.286e-07, 0.0, 1.0, 1.979e-08, 0.0, 0.0, 1.0, 0.0, 0.0, 1.0, 0.0, 0.0, 1.0, 0.0, 0.0, 1.0, 0.0, 1.724e-08, 0.0, 1.0, 1.724e-08, 0.0, 1.0, 1.724e-08, 0.0, 1.0, 1.724e-08, 0.0, 1.0, -5.449e-08, 0.0, -1.0, -5.449e-08, 0.0, -1.0, -5.449e-08, 0.0, -1.0, -5.449e-08, 0.0, -1.0, 0.0, 1.0, 0.0, 0.0, 1.0, 0.0, 0.0, 1.0, 0.0, 0.0, 1.0, 0.0, -1.0, 0.0, 0.0, -1.0, 0.0, 0.0, -1.0, 0.0, 0.0, -1.0, 0.0, 0.0, 1.0, 0.0, 0.0, 1.0, 0.0, 0.0, 1.0, 0.0, 0.0, 1.0, 0.0, 0.0, 0.0, -1.0, 0.0, 0.0, -1.0, 0.0, 0.0, -1.0, 0.0, 0.0, -1.0, 0.0, 8.708e-08, -1.0, 0.0, 8.708e-08, -1.0, 0.0, 8.708e-08, -1.0, 0.0, 8.708e-08, -1.0, 0.0, 0.0, -1.0, 9.772e-08, 0.0, -1.0, 9.772e-08, 0.0, -1.0, 9.772e-08, 0.0, -1.0, 9.772e-08, 0.0, 1.0, 0.0, 0.0, 1.0, 0.0, 0.0, 1.0, 0.0, 0.0, 1.0, 0.0, 0.0, 0.0, 1.0, 0.0, 0.0, 1.0, 0.0, 0.0, 1.0, 0.0, 0.0, 1.0, -5.449e-08, 0.0, -1.0, -5.449e-08, 0.0, -1.0, -5.449e-08, 0.0, -1.0, -5.449e-08, 0.0, -1.0, 0.0, -1.0, 0.0, 0.0, -1.0, 0.0, 0.0, -1.0, 0.0, 0.0, -1.0, 0.0, 0.0, 0.0, -1.0, -8.771e-07, 2.92e-08, -1.0, 0.0, 2.92e-08, -1.0, 0.0, 0.0, -1.0, 0.0, 0.0, 1.0, 0.0, 0.0, 1.0, 0.0, 0.0, 1.0, 0.0, 0.0, 1.0, 0.0, 0.0, 1.0, 0.0, 0.0, 1.0, 0.0, 0.0, 1.0, 0.0, 0.0, 1.0, -8.771e-07, 2.92e-08, -1.0, -1.754e-06, 5.84e-08, -1.0, 0.0, 5.84e-08, -1.0, 0.0, 2.92e-08, -1.0, -0.2608, 0.9654, 0.0, -0.2608, 0.9654, 0.0, -0.2608, 0.9654, 0.0, -0.2608, 0.9654, 0.0, 0.0, 1.0, 0.0, 0.0, 1.0, 0.0, 0.0, 1.0, 0.0, 0.0, 1.0, 0.0, 1.0, 0.0, 0.0, 1.0, 0.0, 0.0, 1.0, 0.0, 0.0, 1.0, 0.0, 0.0, -1.0, 0.0, 0.0, -1.0, 0.0, 0.0, -1.0, 0.0, 0.0, -1.0, 0.0, 0.0, 0.0, -1.0, 0.0, 0.0, -1.0, 0.0, 0.0, -1.0, 0.0, 0.0, -1.0, 0.0, 0.0, 1.0, 0.0, 0.0, 1.0, 0.0, 0.0, 1.0, 0.0, 0.0, 1.0, 0.0, 1.0, 0.0, 0.0, 1.0, 0.0, 0.0, 1.0, 0.0, 0.0, 1.0, 0.0, 0.0, -1.0, 0.0, 0.0, -1.0, 0.0, 0.0, -1.0, 0.0, 0.0, -1.0, 0.0, 0.0, 0.0, -1.0, 0.0, 0.0, -1.0, 0.0, 0.0, -1.0, 0.0, 0.0, -1.0, 0.0, 0.0, 1.0, 0.0, 0.0, 1.0, 0.0, 0.0, 1.0, 0.0, 0.0, 1.0, 0.0, 1.0, 0.0, 0.0, 1.0, 0.0, 0.0, 1.0, 0.0, 0.0, 1.0, 0.0, 0.0, -1.0, 0.0, 0.0, -1.0, 0.0, 0.0, -1.0, 0.0, 0.0, -1.0, 0.0, 0.0, 0.0, -1.0, 0.0, 0.0, -1.0, 0.0, 0.0, -1.0, 0.0, 0.0, -1.0, 0.0, 0.0, 1.0, 0.0, 0.0, 1.0, 0.0, 0.0, 1.0, 0.0, 0.0, 1.0, 0.0, 1.0, 0.0, 0.0, 1.0, 0.0, 0.0, 1.0, 0.0, 0.0, 1.0, 0.0, 0.0, -1.0, 0.0, 0.0, -1.0, 0.0, 0.0, -1.0, 0.0, 0.0, -1.0, 0.0, 0.0, 0.0, -1.0, 0.0, 0.0, -1.0, 0.0, 0.0, -1.0, 0.0, 0.0, -1.0, 0.0, 0.0, 1.0, 0.0, 0.0, 1.0, 0.0, 0.0, 1.0, 0.0, 0.0, 1.0, 0.0, 1.0, 0.0, 0.0, 1.0, 0.0, 0.0, 1.0, 0.0, 0.0, 1.0, 0.0, 0.0, -1.0, 0.0, 0.0, -1.0, 0.0, 0.0, -1.0, 0.0, 0.0, -1.0, 0.0, 0.0, 0.0, -1.0, 0.0, 0.0, -1.0, 0.0, 0.0, -1.0, 0.0, 0.0, -1.0, 0.0, 0.0, 1.0, 0.0, 0.0, 1.0, 0.0, 0.0, 1.0, 0.0, 0.0, 1.0, 0.0, 1.0, 0.0, 0.0, 1.0, 0.0, 0.0, 1.0, 0.0, 0.0, 1.0, 0.0, 0.0, -1.0, 0.0, 0.0, -1.0, 0.0, 0.0, -1.0, 0.0, 0.0, -1.0, 0.0, 0.0, 0.0, -1.0, 0.0, 0.0, -1.0, 0.0, 0.0, -1.0, 0.0, 0.0, -1.0, 0.0, 0.0, 1.0, 0.0, 0.0, 1.0, 0.0, 0.0, 1.0, 0.0, 0.0, 1.0, 0.0, 1.0, 0.0, 0.0, 1.0, 0.0, 0.0, 1.0, 0.0, 0.0, 1.0, 0.0, 0.0, -1.0, 0.0, 0.0, -1.0, 0.0, 0.0, -1.0, 0.0, 0.0, -1.0, 0.0, 0.0, 0.0, -1.0, 0.0, 0.0, -1.0, 0.0, 0.0, -1.0, 0.0, 0.0, -1.0, 0.0])] * 3)])

# ---- objects
ob_pool_chair = bpy.data.objects.new('Pool_Chair', me_cube_013)

# ---- transforms, parenting, visibility, modifiers, constraints
ob_pool_chair.location = (0.0, 0.0, 10.11)
ob_pool_chair.rotation_euler = (1.571, -0.0, 0.0)
ob_pool_chair.scale = (0.1271, 0.1271, 0.1271)
ob_pool_chair.color = (0.8, 0.8, 0.8, 1.0)

# ---- collection membership
col_collection.objects.link(ob_pool_chair)

# ---- scene / render settings (as saved in the file)
scene.frame_start = 1; scene.frame_end = 250; scene.frame_set(1)
scene.render.engine = 'BLENDER_EEVEE_NEXT'
scene.cycles.sampling_pattern = 'TABULATED_SOBOL'
scene.view_settings.view_transform = 'Filmic'
bpy.context.view_layer.update()

# ---- added for rendering (the .blend has no active camera and no usable light): camera, sun
cam_auto = bpy.data.cameras.new('AutoCamera')
cam_auto.lens = 50.0
cam_auto.sensor_width = 36.0
cam_auto.clip_end = 1000.0
ob_auto_camera = bpy.data.objects.new('AutoCamera', cam_auto)
scene.collection.objects.link(ob_auto_camera)
ob_auto_camera.location = (18.8729, -22.6392, 33.0551)
ob_auto_camera.rotation_euler = (1.09748, -7.21219e-08, 0.694738)
scene.camera = ob_auto_camera
light_auto_sun = bpy.data.lights.new('AutoSun', 'SUN')
light_auto_sun.energy = 3.0
light_auto_sun.angle = 0.0523599
ob_auto_sun = bpy.data.objects.new('AutoSun', light_auto_sun)
scene.collection.objects.link(ob_auto_sun)
ob_auto_sun.rotation_euler = (0.872665, 0.174533, 0.523599)
bpy.context.view_layer.update()
